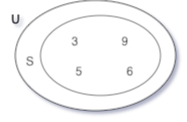

The diagram above was exported from draw.io. Its source (the exported page's mxGraphModel, read from the mxfile embedded in the PNG):
<mxGraphModel dx="399" dy="327" grid="1" gridSize="10" guides="1" tooltips="1" connect="1" arrows="1" fold="1" page="1" pageScale="1" pageWidth="827" pageHeight="1169" math="0" shadow="0">
  <root>
    <mxCell id="0" />
    <mxCell id="1" parent="0" />
    <mxCell id="2" value="" style="ellipse;whiteSpace=wrap;html=1;" vertex="1" parent="1">
      <mxGeometry x="380" y="35" width="160" height="110" as="geometry" />
    </mxCell>
    <mxCell id="3" value="" style="ellipse;whiteSpace=wrap;html=1;" vertex="1" parent="1">
      <mxGeometry x="405" y="50" width="120" height="80" as="geometry" />
    </mxCell>
    <mxCell id="4" value="U" style="text;html=1;align=center;verticalAlign=middle;resizable=0;points=[];autosize=1;strokeColor=none;fillColor=none;" vertex="1" parent="1">
      <mxGeometry x="365" y="38" width="30" height="30" as="geometry" />
    </mxCell>
    <mxCell id="5" value="S" style="text;html=1;align=center;verticalAlign=middle;whiteSpace=wrap;rounded=0;" vertex="1" parent="1">
      <mxGeometry x="365" y="80" width="60" height="30" as="geometry" />
    </mxCell>
    <mxCell id="6" value="3" style="text;html=1;align=center;verticalAlign=middle;whiteSpace=wrap;rounded=0;" vertex="1" parent="1">
      <mxGeometry x="410" y="60" width="60" height="30" as="geometry" />
    </mxCell>
    <mxCell id="7" value="9" style="text;html=1;align=center;verticalAlign=middle;whiteSpace=wrap;rounded=0;" vertex="1" parent="1">
      <mxGeometry x="460" y="60" width="60" height="30" as="geometry" />
    </mxCell>
    <mxCell id="8" value="5" style="text;html=1;align=center;verticalAlign=middle;whiteSpace=wrap;rounded=0;" vertex="1" parent="1">
      <mxGeometry x="414" y="90" width="60" height="30" as="geometry" />
    </mxCell>
    <mxCell id="9" value="6" style="text;html=1;align=center;verticalAlign=middle;whiteSpace=wrap;rounded=0;" vertex="1" parent="1">
      <mxGeometry x="465" y="90" width="60" height="30" as="geometry" />
    </mxCell>
  </root>
</mxGraphModel>